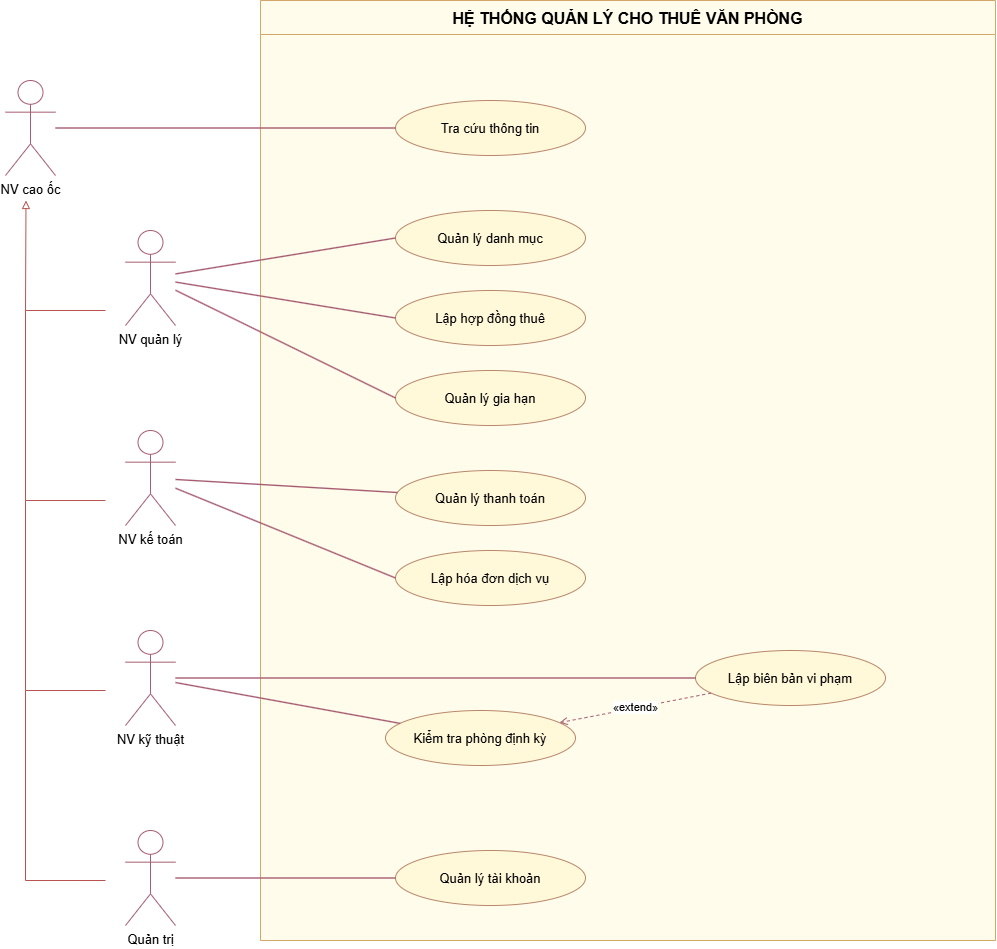

The diagram above was exported from draw.io. Its source (the exported page's mxGraphModel, read from the mxfile embedded in the PNG):
<mxGraphModel dx="3646" dy="2081" grid="1" gridSize="10" guides="1" tooltips="1" connect="1" arrows="1" fold="1" page="1" pageScale="1" pageWidth="1500" pageHeight="950" math="0" shadow="0">
  <root>
    <mxCell id="0" />
    <mxCell id="1" parent="0" />
    <mxCell id="sys" parent="1" style="swimlane;startSize=34;fillColor=#FFFCEB;swimlaneFillColor=#FFFCEB;strokeColor=#D3A66A;fontSize=16;fontStyle=1;" value="HỆ THỐNG QUẢN LÝ CHO THUÊ VĂN PHÒNG" vertex="1">
      <mxGeometry height="940" width="735" x="235" y="-270" as="geometry" />
    </mxCell>
    <mxCell id="u11" parent="sys" style="ellipse;whiteSpace=wrap;html=1;fillColor=#FFF8D9;strokeColor=#B8876A;fontSize=13;" value="Kiểm tra phòng định kỳ" vertex="1">
      <mxGeometry height="55" width="190" x="125" y="710" as="geometry" />
    </mxCell>
    <mxCell id="u12" parent="sys" style="ellipse;whiteSpace=wrap;html=1;fillColor=#FFF8D9;strokeColor=#B8876A;fontSize=13;" value="Lập biên bản vi phạm" vertex="1">
      <mxGeometry height="55" width="190" x="435" y="650" as="geometry" />
    </mxCell>
    <mxCell id="e14" edge="1" parent="sys" source="u12" style="dashed=1;endArrow=open;endFill=0;html=1;strokeColor=#A65C72;fontColor=#000000;" target="u11" value="&lt;span&gt;«extend»&lt;/span&gt;">
      <mxGeometry relative="1" as="geometry" />
    </mxCell>
    <mxCell id="u7" parent="sys" style="ellipse;whiteSpace=wrap;html=1;fillColor=#FFF8D9;strokeColor=#B8876A;fontSize=13;" value="Quản lý thanh toán" vertex="1">
      <mxGeometry height="55" width="190" x="135" y="470" as="geometry" />
    </mxCell>
    <mxCell id="u9" parent="sys" style="ellipse;whiteSpace=wrap;html=1;fillColor=#FFF8D9;strokeColor=#B8876A;fontSize=13;" value="Lập hóa đơn dịch vụ" vertex="1">
      <mxGeometry height="55" width="190" x="135" y="550" as="geometry" />
    </mxCell>
    <mxCell id="u3" parent="sys" style="ellipse;whiteSpace=wrap;html=1;fillColor=#FFF8D9;strokeColor=#B8876A;fontSize=13;" value="Lập hợp đồng thuê" vertex="1">
      <mxGeometry height="55" width="190" x="135" y="290" as="geometry" />
    </mxCell>
    <mxCell id="u2" parent="sys" style="ellipse;whiteSpace=wrap;html=1;fillColor=#FFF8D9;strokeColor=#B8876A;fontSize=13;" value="Quản lý danh mục" vertex="1">
      <mxGeometry height="55" width="190" x="135" y="210" as="geometry" />
    </mxCell>
    <mxCell id="u5" parent="sys" style="ellipse;whiteSpace=wrap;html=1;fillColor=#FFF8D9;strokeColor=#B8876A;fontSize=13;" value="Quản lý gia hạn" vertex="1">
      <mxGeometry height="55" width="190" x="135" y="370" as="geometry" />
    </mxCell>
    <mxCell id="u13" parent="sys" style="ellipse;whiteSpace=wrap;html=1;fillColor=#FFF8D9;strokeColor=#B8876A;fontSize=13;" value="Quản lý tài khoản" vertex="1">
      <mxGeometry height="55" width="190" x="135" y="850" as="geometry" />
    </mxCell>
    <mxCell id="cCnMDJRBDpuv7VYest9o-9" parent="sys" style="ellipse;whiteSpace=wrap;html=1;fillColor=#FFF8D9;strokeColor=#B8876A;fontSize=13;" value="Tra cứu thông tin" vertex="1">
      <mxGeometry height="55" width="190" x="135" y="100" as="geometry" />
    </mxCell>
    <mxCell id="ql" parent="1" style="shape=umlActor;verticalLabelPosition=bottom;verticalAlign=top;html=1;fillColor=#FFFFFF;strokeColor=#A65C72;fontSize=13;" value="NV quản lý" vertex="1">
      <mxGeometry height="95" width="50" x="100" y="-40" as="geometry" />
    </mxCell>
    <mxCell id="kt" parent="1" style="shape=umlActor;verticalLabelPosition=bottom;verticalAlign=top;html=1;fillColor=#FFFFFF;strokeColor=#A65C72;fontSize=13;" value="NV kế toán" vertex="1">
      <mxGeometry height="95" width="50" x="100" y="160" as="geometry" />
    </mxCell>
    <mxCell id="ky" parent="1" style="shape=umlActor;verticalLabelPosition=bottom;verticalAlign=top;html=1;fillColor=#FFFFFF;strokeColor=#A65C72;fontSize=13;" value="NV kỹ thuật" vertex="1">
      <mxGeometry height="95" width="50" x="100" y="360" as="geometry" />
    </mxCell>
    <mxCell id="admin" parent="1" style="shape=umlActor;verticalLabelPosition=bottom;verticalAlign=top;html=1;fillColor=#FFFFFF;strokeColor=#A65C72;fontSize=13;" value="Quản trị" vertex="1">
      <mxGeometry height="95" width="50" x="100" y="560" as="geometry" />
    </mxCell>
    <mxCell id="e1" edge="1" parent="1" source="ql" style="endArrow=none;html=1;strokeColor=#A65C72;strokeWidth=1.4;entryX=0;entryY=0.5;entryDx=0;entryDy=0;" target="u2" value="">
      <mxGeometry relative="1" as="geometry" />
    </mxCell>
    <mxCell id="e2" edge="1" parent="1" source="ql" style="endArrow=none;html=1;strokeColor=#A65C72;strokeWidth=1.4;entryX=0;entryY=0.5;entryDx=0;entryDy=0;" target="u3" value="">
      <mxGeometry relative="1" as="geometry" />
    </mxCell>
    <mxCell id="e4" edge="1" parent="1" source="ql" style="endArrow=none;html=1;strokeColor=#A65C72;strokeWidth=1.4;entryX=0;entryY=0.5;entryDx=0;entryDy=0;" target="u5" value="">
      <mxGeometry relative="1" as="geometry" />
    </mxCell>
    <mxCell id="e7" edge="1" parent="1" source="kt" style="endArrow=none;html=1;strokeColor=#A65C72;strokeWidth=1.4;" target="u7" value="">
      <mxGeometry relative="1" as="geometry" />
    </mxCell>
    <mxCell id="e9" edge="1" parent="1" source="kt" style="endArrow=none;html=1;strokeColor=#A65C72;strokeWidth=1.4;entryX=0;entryY=0.5;entryDx=0;entryDy=0;" target="u9" value="">
      <mxGeometry relative="1" as="geometry" />
    </mxCell>
    <mxCell id="e11" edge="1" parent="1" source="ky" style="endArrow=none;html=1;strokeColor=#A65C72;strokeWidth=1.4;" target="u11" value="">
      <mxGeometry relative="1" as="geometry" />
    </mxCell>
    <mxCell id="e12" edge="1" parent="1" source="ky" style="endArrow=none;html=1;strokeColor=#A65C72;strokeWidth=1.4;entryX=0;entryY=0.5;entryDx=0;entryDy=0;" target="u12" value="">
      <mxGeometry relative="1" as="geometry">
        <Array as="points" />
      </mxGeometry>
    </mxCell>
    <mxCell id="e13" edge="1" parent="1" source="admin" style="endArrow=none;html=1;strokeColor=#A65C72;strokeWidth=1.4;entryX=0;entryY=0.5;entryDx=0;entryDy=0;" target="u13" value="">
      <mxGeometry relative="1" as="geometry" />
    </mxCell>
    <mxCell id="cCnMDJRBDpuv7VYest9o-2" parent="1" style="shape=umlActor;verticalLabelPosition=bottom;verticalAlign=top;html=1;fillColor=#FFFFFF;strokeColor=#A65C72;fontSize=13;" value="NV cao ốc" vertex="1">
      <mxGeometry height="95" width="50" x="-20" y="-190" as="geometry" />
    </mxCell>
    <mxCell id="cCnMDJRBDpuv7VYest9o-3" edge="1" parent="1" style="endArrow=block;html=1;rounded=0;defaultLabelBackgroundColor=page;fillColor=#f8cecc;strokeColor=#b85450;flowAnimation=0;endFill=0;" value="">
      <mxGeometry height="50" relative="1" width="50" x="0.2582" as="geometry">
        <Array as="points">
          <mxPoint y="40" />
        </Array>
        <mxPoint x="80" y="40" as="sourcePoint" />
        <mxPoint x="0.5" y="-70" as="targetPoint" />
      </mxGeometry>
    </mxCell>
    <mxCell id="cCnMDJRBDpuv7VYest9o-5" edge="1" parent="1" style="endArrow=none;html=1;rounded=0;defaultLabelBackgroundColor=page;fillColor=#f8cecc;strokeColor=#b85450;" value="">
      <mxGeometry height="50" relative="1" width="50" x="0.0846" as="geometry">
        <Array as="points">
          <mxPoint y="230" />
        </Array>
        <mxPoint x="80" y="230" as="sourcePoint" />
        <mxPoint y="40" as="targetPoint" />
      </mxGeometry>
    </mxCell>
    <mxCell id="cCnMDJRBDpuv7VYest9o-6" edge="1" parent="1" style="endArrow=none;html=1;rounded=0;defaultLabelBackgroundColor=page;fillColor=#f8cecc;strokeColor=#b85450;" value="">
      <mxGeometry height="50" relative="1" width="50" x="0.0846" as="geometry">
        <Array as="points">
          <mxPoint y="420" />
        </Array>
        <mxPoint x="80" y="420" as="sourcePoint" />
        <mxPoint y="230" as="targetPoint" />
      </mxGeometry>
    </mxCell>
    <mxCell id="cCnMDJRBDpuv7VYest9o-7" edge="1" parent="1" style="endArrow=none;html=1;rounded=0;defaultLabelBackgroundColor=page;fillColor=#f8cecc;strokeColor=#b85450;" value="">
      <mxGeometry height="50" relative="1" width="50" x="0.0846" as="geometry">
        <Array as="points">
          <mxPoint y="610" />
        </Array>
        <mxPoint x="80" y="610" as="sourcePoint" />
        <mxPoint y="420" as="targetPoint" />
      </mxGeometry>
    </mxCell>
    <mxCell id="cCnMDJRBDpuv7VYest9o-11" edge="1" parent="1" source="cCnMDJRBDpuv7VYest9o-2" style="endArrow=none;html=1;strokeColor=#A65C72;strokeWidth=1.4;entryX=0;entryY=0.5;entryDx=0;entryDy=0;" target="cCnMDJRBDpuv7VYest9o-9" value="">
      <mxGeometry relative="1" as="geometry">
        <mxPoint x="310" y="-75" as="sourcePoint" />
        <mxPoint x="530" y="-110" as="targetPoint" />
      </mxGeometry>
    </mxCell>
  </root>
</mxGraphModel>